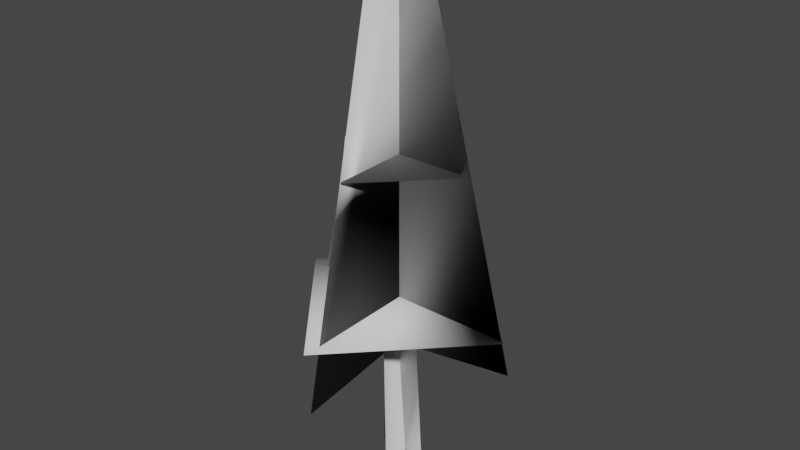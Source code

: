 # Source: tree-sapin-lod0.blend  (saved by Blender 3.5.10; exported with 4.5.12 LTS)
import bpy
from mathutils import Matrix  # noqa: F401  (used for matrix-valued properties, if any)

bpy.ops.wm.read_factory_settings(use_empty=True)
scene = bpy.context.scene
scene.name = 'Scene'

# ---- collections
col_collection = bpy.data.collections.new('Collection'); scene.collection.children.link(col_collection)

# ---- world
world_world = bpy.data.worlds.new('World'); scene.world = world_world
world_world.use_nodes = True; world_world.node_tree.nodes.clear()
_N = world_world.node_tree.nodes; _L = world_world.node_tree.links
n0 = _N.new('ShaderNodeOutputWorld'); n0.name = 'World Output'; n0.location = (300, 300)
n1 = _N.new('ShaderNodeBackground'); n1.name = 'Background'; n1.location = (10, 300)
n1.inputs[0].default_value = (0.05088, 0.05088, 0.05088, 1.0)
_L.new(n1.outputs[0], n0.inputs[0])
n0.is_active_output = True
world_world.color = (0.05088, 0.05088, 0.05088)
world_world.use_sun_shadow = False
world_world.sun_shadow_jitter_overblur = 0.0

# ---- meshes
me_cube_004 = bpy.data.meshes.new('Cube.004')
me_cube_004.from_pydata([(0.6117, 0.04947, 9.206), (-0.1096, 2.977, -0.7359), (-0.1134, -3.264, -1.588), (-0.6756, 0.04997, 8.887), (-2.993, 0.02555, -1.592), (-0.1378, -0.9465, 8.89), (-0.1373, 0.3408, 9.21), (3.248, 0.02176, -0.7392), (-0.6494, 0.02305, -4.535), (0.0937, 0.5326, -4.535), (0.6494, 0.02305, -4.535), (0.0937, -0.7661, -4.535), (-0.4872, -0.03498, -0.9439), (-0.0937, 0.3705, -1.015), (-0.0937, -0.604, -1.015), (0.4872, -0.03498, -0.9439), (-0.6756, 0.04997, 8.887), (-2.993, 0.02555, -1.592), (-0.1574, -3.362, 0.1246), (3.109, -0.02045, 0.1246), (-3.066, 0.09292, 0.1827), (-0.1235, 2.943, 0.1827), (-0.0809, -2.046, 4.04), (1.837, -0.08395, 4.04), (-1.788, -0.0174, 4.074), (-0.06099, 1.656, 4.074)], [], [(0, 7, 4, 3), (15, 10, 8, 12), (13, 14, 11, 9), (6, 5, 2, 1), (3, 4, 17, 16), (21, 19, 18, 20), (25, 24, 22, 23)])
me_cube_004.polygons.foreach_set('use_smooth', [True] * 7)
_uv = me_cube_004.uv_layers.new(name='UVMap')
_uv.uv.foreach_set('vector', [0.4842, 0.6983, 0.4596, 0.9655, 0.7383, 0.9781, 0.6809, 0.6984, 0.09596, 0.4209, 0.09572, 0.01418, 0.02092, 0.01418, 0.01945, 0.4209, 0.1868, 0.4209, 0.2658, 0.4209, 0.2658, 0.0131, 0.1867, 0.0131, 0.4842, 0.6983, 0.6809, 0.6984, 0.7383, 0.9781, 0.4596, 0.9655, 0.6809, 0.6984, 0.7383, 0.9781, 0.7383, 0.9781, 0.6809, 0.6984, 0.09596, 0.4209, 0.09572, 0.01418, 0.02092, 0.01418, 0.01945, 0.4209, 0.09596, 0.4209, 0.01945, 0.4209, 0.02092, 0.01418, 0.09572, 0.01418])
_ca = me_cube_004.color_attributes.new('Attribute', 'BYTE_COLOR', 'CORNER')
_ca.data.foreach_set('color', [0.006049, 1.0, 0.003677, 1.0, 0.04971, 0.2232, 0.02624, 1.0, 0.04231, 0.1779, 0.01681, 1.0, 0.008023, 0.9823, 0.004025, 1.0, 0.1384, 0.09759, 0.02956, 1.0, 0.1384, 0.09759, 0.02843, 1.0, 0.1384, 0.09759, 0.02843, 1.0, 0.1683, 0.1274, 0.05951, 1.0, 0.1441, 0.1022, 0.0331, 1.0, 0.1413, 0.0999, 0.0319, 1.0, 0.1529, 0.1119, 0.04374, 1.0, 0.4678, 0.4342, 0.3813, 1.0, 0.006049, 1.0, 0.003677, 1.0, 0.008023, 0.9823, 0.004025, 1.0, 0.04231, 0.1779, 0.01681, 1.0, 0.04971, 0.2232, 0.02624, 1.0, 0.008023, 0.9823, 0.004025, 1.0, 0.04231, 0.1779, 0.01681, 1.0, 0.04231, 0.1779, 0.01681, 1.0, 0.008023, 0.9823, 0.004025, 1.0, 0.1384, 0.09759, 0.02956, 1.0, 0.1384, 0.09759, 0.02843, 1.0, 0.1384, 0.09759, 0.02843, 1.0, 0.1683, 0.1274, 0.05951, 1.0, 0.1384, 0.09759, 0.02956, 1.0, 0.1683, 0.1274, 0.05951, 1.0, 0.1384, 0.09759, 0.02843, 1.0, 0.1384, 0.09759, 0.02843, 1.0])
me_cube_004.materials.append(None)
me_cube_004.update()
me_cube_004.normals_split_custom_set([tuple(v) for v in zip(*[iter([-0.2705, 0.7031, 0.6576, -0.0327, -0.9992, 0.02369, 0.0005915, 0.6133, 0.7898, -0.2685, -0.8593, -0.4353, 0.5764, 0.5802, 0.5754, 0.5264, 0.6158, -0.5862, -0.02104, 0.05103, 0.9985, 1.0, -0.004745, -7.669e-05, 0.9995, 0.0006155, 0.03278, -0.001007, -0.9998, 0.01891, 0.06225, -0.998, 0.007698, 0.9969, 0.05604, 0.05445, 0.5069, 0.09897, 0.8563, 0.9015, -0.1558, 0.4037, -0.7206, -0.2028, -0.663, -0.9891, -0.01135, -0.1465, -0.2685, -0.8593, -0.4353, 0.0005915, 0.6133, 0.7898, -0.7797, -0.008175, 0.6261, 0.0, 0.0, 1.0, 0.8411, -0.03447, -0.5398, -0.03353, -0.8204, -0.5708, -0.6984, 0.7127, -0.06543, 0.7183, 0.6956, 0.0102, -0.8398, -0.06763, 0.5387, 0.6438, -0.7649, -0.02319, 0.7495, 0.6574, 0.07731, -0.06825, 0.8175, 0.5719])] * 3)])

# ---- objects
ob_cube_002 = bpy.data.objects.new('Cube.002', me_cube_004)

# ---- transforms, parenting, visibility, modifiers, constraints
ob_cube_002.location = (0.1379, -0.04442, 3.112)
ob_cube_002.rotation_mode = 'QUATERNION'
ob_cube_002.rotation_quaternion = (1.0, 0.0, 0.0, 0.0)

# ---- collection membership
scene.collection.objects.link(ob_cube_002)

# ---- scene / render settings (as saved in the file)
scene.frame_start = 1; scene.frame_end = 250; scene.frame_set(1)
scene.render.engine = 'BLENDER_EEVEE_NEXT'
scene.cycles.sampling_pattern = 'TABULATED_SOBOL'
scene.view_settings.view_transform = 'Filmic'
bpy.context.view_layer.update()

# ---- added for rendering (the .blend has no active camera and no usable light): camera, sun
cam_auto = bpy.data.cameras.new('AutoCamera')
cam_auto.lens = 50.0
cam_auto.sensor_width = 36.0
cam_auto.clip_end = 1000.0
ob_auto_camera = bpy.data.objects.new('AutoCamera', cam_auto)
scene.collection.objects.link(ob_auto_camera)
ob_auto_camera.location = (15.4033, -18.4459, 17.5884)
ob_auto_camera.rotation_euler = (1.09748, -7.21219e-08, 0.694738)
scene.camera = ob_auto_camera
light_auto_sun = bpy.data.lights.new('AutoSun', 'SUN')
light_auto_sun.energy = 3.0
light_auto_sun.angle = 0.0523599
ob_auto_sun = bpy.data.objects.new('AutoSun', light_auto_sun)
scene.collection.objects.link(ob_auto_sun)
ob_auto_sun.rotation_euler = (0.872665, 0.174533, 0.523599)
bpy.context.view_layer.update()
